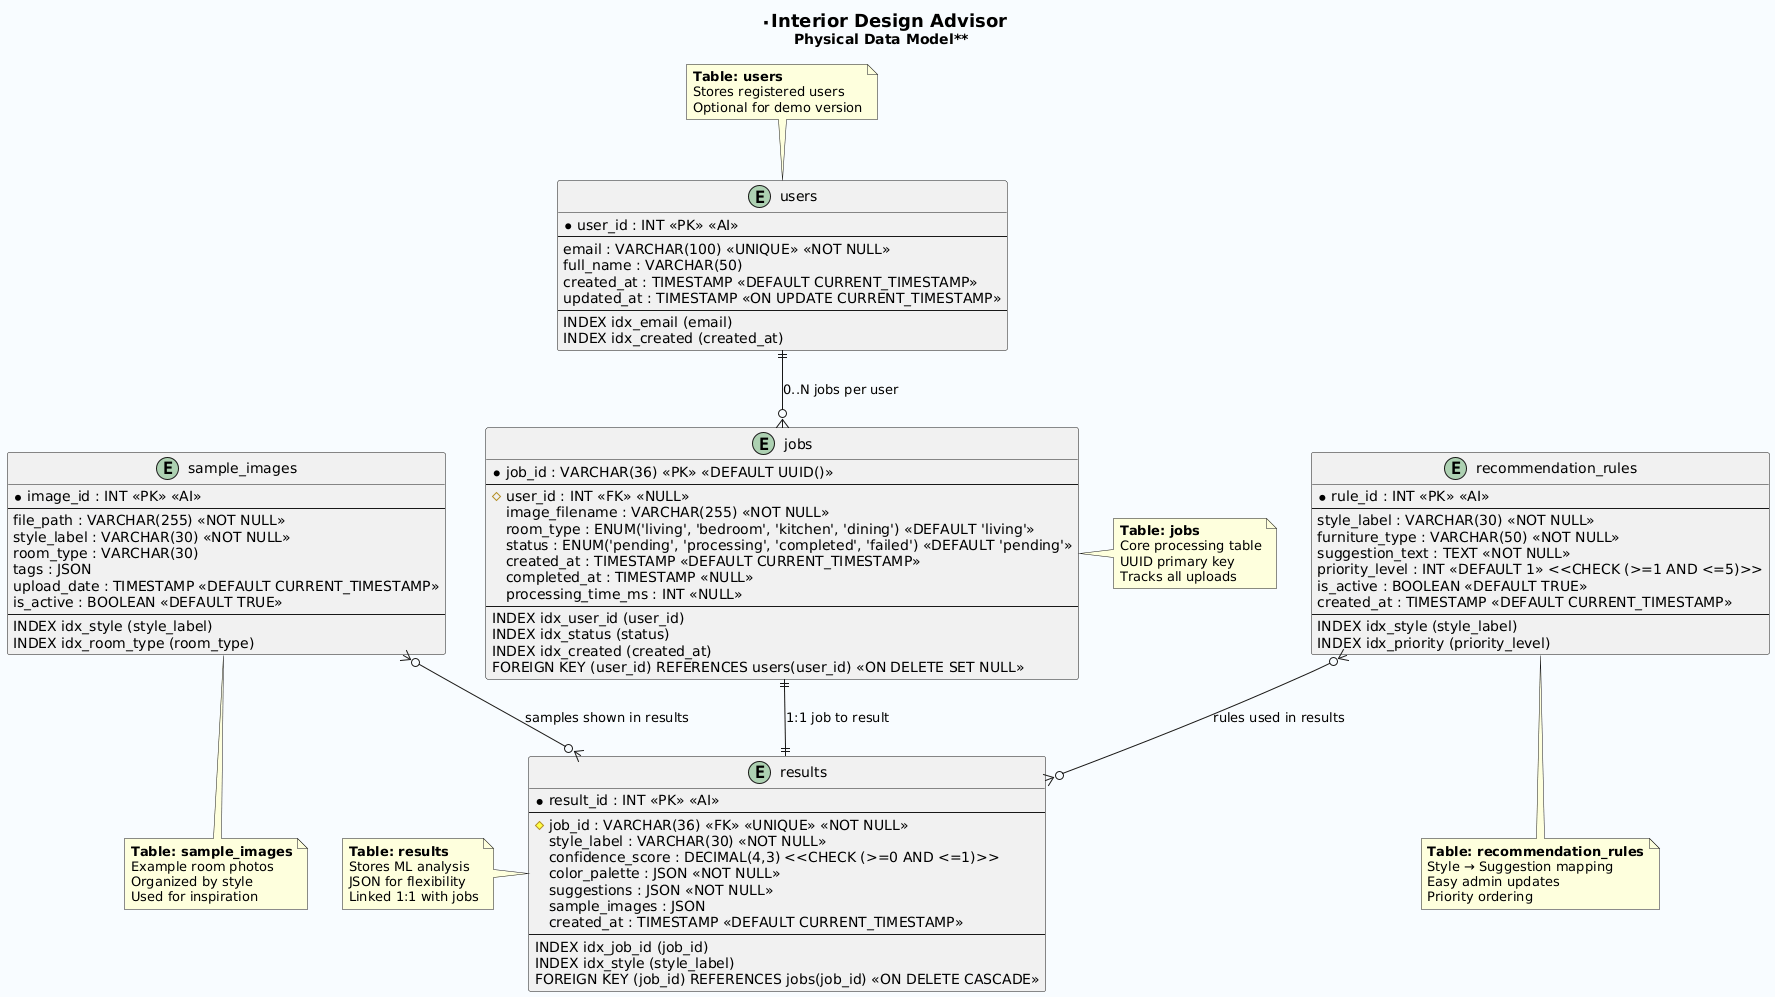

The diagram above was rendered by PlantUML. Its source (embedded in the PNG):
@startuml
title **<size:18>Interior Design Advisor</size>\n<size:14>Physical Data Model</size>**

skinparam backgroundColor #F8FCFF
skinparam entity {
  BackgroundColor White
  BorderColor #2C3E50
  FontColor #2C3E50
}

' ============ TABLES WITH DATA TYPES ============
entity "users" as users {
  * user_id : INT <<PK>> <<AI>>
  --
  email : VARCHAR(100) <<UNIQUE>> <<NOT NULL>>
  full_name : VARCHAR(50)
  created_at : TIMESTAMP <<DEFAULT CURRENT_TIMESTAMP>>
  updated_at : TIMESTAMP <<ON UPDATE CURRENT_TIMESTAMP>>
  --
  INDEX idx_email (email)
  INDEX idx_created (created_at)
}

entity "jobs" as jobs {
  * job_id : VARCHAR(36) <<PK>> <<DEFAULT UUID()>>
  --
  # user_id : INT <<FK>> <<NULL>>
  image_filename : VARCHAR(255) <<NOT NULL>>
  room_type : ENUM('living', 'bedroom', 'kitchen', 'dining') <<DEFAULT 'living'>>
  status : ENUM('pending', 'processing', 'completed', 'failed') <<DEFAULT 'pending'>>
  created_at : TIMESTAMP <<DEFAULT CURRENT_TIMESTAMP>>
  completed_at : TIMESTAMP <<NULL>>
  processing_time_ms : INT <<NULL>>
  --
  INDEX idx_user_id (user_id)
  INDEX idx_status (status)
  INDEX idx_created (created_at)
  FOREIGN KEY (user_id) REFERENCES users(user_id) <<ON DELETE SET NULL>>
}

entity "results" as results {
  * result_id : INT <<PK>> <<AI>>
  --
  # job_id : VARCHAR(36) <<FK>> <<UNIQUE>> <<NOT NULL>>
  style_label : VARCHAR(30) <<NOT NULL>>
  confidence_score : DECIMAL(4,3) <<CHECK (>=0 AND <=1)>>
  color_palette : JSON <<NOT NULL>>
  suggestions : JSON <<NOT NULL>>
  sample_images : JSON
  created_at : TIMESTAMP <<DEFAULT CURRENT_TIMESTAMP>>
  --
  INDEX idx_job_id (job_id)
  INDEX idx_style (style_label)
  FOREIGN KEY (job_id) REFERENCES jobs(job_id) <<ON DELETE CASCADE>>
}

entity "sample_images" as samples {
  * image_id : INT <<PK>> <<AI>>
  --
  file_path : VARCHAR(255) <<NOT NULL>>
  style_label : VARCHAR(30) <<NOT NULL>>
  room_type : VARCHAR(30)
  tags : JSON
  upload_date : TIMESTAMP <<DEFAULT CURRENT_TIMESTAMP>>
  is_active : BOOLEAN <<DEFAULT TRUE>>
  --
  INDEX idx_style (style_label)
  INDEX idx_room_type (room_type)
}

entity "recommendation_rules" as rules {
  * rule_id : INT <<PK>> <<AI>>
  --
  style_label : VARCHAR(30) <<NOT NULL>>
  furniture_type : VARCHAR(50) <<NOT NULL>>
  suggestion_text : TEXT <<NOT NULL>>
  priority_level : INT <<DEFAULT 1>> <<CHECK (>=1 AND <=5)>>
  is_active : BOOLEAN <<DEFAULT TRUE>>
  created_at : TIMESTAMP <<DEFAULT CURRENT_TIMESTAMP>>
  --
  INDEX idx_style (style_label)
  INDEX idx_priority (priority_level)
}

' ============ RELATIONSHIPS ============
users ||--o{ jobs : "0..N jobs per user"
jobs ||--|| results : "1:1 job to result"
rules }o--o{ results : "rules used in results"
samples }o--o{ results : "samples shown in results"

' ============ TABLE NOTES ============
note top of users
  <b>Table: users</b>
  Stores registered users
  Optional for demo version
end note

note right of jobs
  <b>Table: jobs</b>
  Core processing table
  UUID primary key
  Tracks all uploads
end note

note left of results
  <b>Table: results</b>
  Stores ML analysis
  JSON for flexibility
  Linked 1:1 with jobs
end note

note bottom of samples
  <b>Table: sample_images</b>
  Example room photos
  Organized by style
  Used for inspiration
end note

note bottom of rules
  <b>Table: recommendation_rules</b>
  Style → Suggestion mapping
  Easy admin updates
  Priority ordering
end note
@enduml